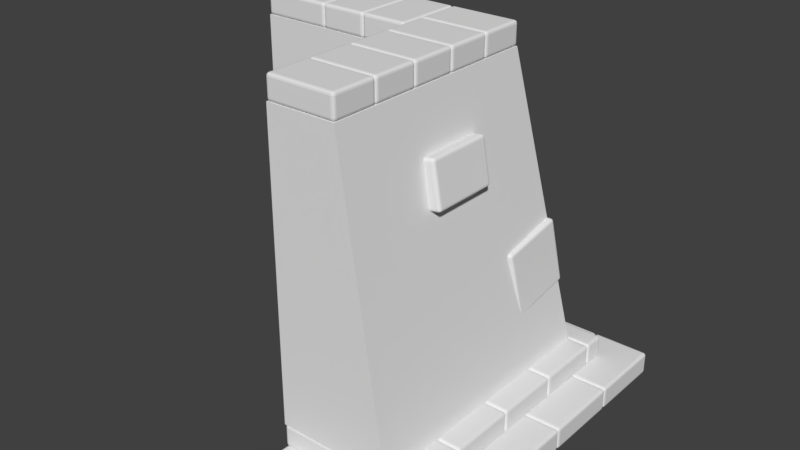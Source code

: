 # Source: CornerOuterWall.blend  (saved by Blender 2.78.0; exported with 4.5.12 LTS)
import bpy
from mathutils import Matrix  # noqa: F401  (used for matrix-valued properties, if any)

bpy.ops.wm.read_factory_settings(use_empty=True)
scene = bpy.context.scene
scene.name = 'Scene'

# ---- collections
col_collection_1 = bpy.data.collections.new('Collection 1'); scene.collection.children.link(col_collection_1)

# ---- materials (node trees are filled in below, after node groups)
mat_material = bpy.data.materials.new('Material')
mat_material.alpha_threshold = 0.0
mat_material.use_transparent_shadow = False
mat_material.roughness = 0.5
mat_material.line_color = (0.0, 0.0, 0.0, 1.0)

# ---- material node trees

# ---- world
world_world = bpy.data.worlds.new('World'); scene.world = world_world
world_world.color = (0.05088, 0.05088, 0.05088)
world_world.use_sun_shadow = False
world_world.sun_shadow_jitter_overblur = 0.0
world_world.cycles.sampling_method = 'MANUAL'

# ---- meshes
me_cube_001 = bpy.data.meshes.new('Cube.001')
me_cube_001.from_pydata([(-1.937e-07, -2.4, 0.4), (-2.4, -2.384e-07, 0.4), (-2.4, -1.0, 0.4), (-1.0, -2.4, 0.4), (-0.4, -2.4, 3.0), (-2.4, -0.4, 3.0), (-2.4, -1.0, 3.0), (-1.0, -2.4, 3.0), (-1.937e-07, -2.384e-07, 0.4), (-1.0, -1.0, 0.4), (-0.4, -0.4, 3.0), (-1.0, -1.0, 3.0)], [], [(8, 9, 2, 1), (10, 5, 6, 11), (8, 1, 5, 10), (1, 2, 6, 5), (9, 3, 7, 11), (4, 7, 3, 0), (2, 9, 11, 6), (0, 8, 10, 4), (4, 10, 11, 7), (0, 3, 9, 8)])
me_cube_001.materials.append(mat_material)
me_cube_001.use_remesh_preserve_volume = False
me_cube_001.use_remesh_preserve_attributes = False
me_cube_001.use_mirror_vertex_groups = False
me_cube_001.update()
me_cube = bpy.data.meshes.new('Cube')
me_cube.from_pydata([(0.2, -1.2, 0.2), (-1.0, -1.8, 0.2), (-1.0, -1.2, 0.2), (0.2, -1.2, 0.4), (0.2, -1.8, 0.4), (-1.0, -1.8, 0.4), (-1.0, -1.2, 0.4), (0.2, -1.8, 0.2), (-1.0, -2.4, 3.0), (-0.4, -2.4, 3.0), (-1.0, -2.0, 3.0), (-0.4, -2.0, 3.0), (-0.4, -2.4, 3.2), (-1.0, -2.4, 3.2), (-1.0, -2.0, 3.2), (-0.4, -2.0, 3.2), (-0.07461, -0.05569, 0.9749), (-0.07461, -0.6466, 0.8708), (-0.4731, -0.6405, 0.8364), (-0.4731, -0.04963, 0.9406), (-0.1269, -0.1595, 1.564), (-0.1269, -0.7504, 1.459), (-0.5254, -0.7443, 1.425), (-0.5254, -0.1534, 1.529), (-0.1683, -1.0, 2.138), (-0.1683, -1.6, 2.138), (-0.5622, -1.6, 2.068), (-0.5622, -1.0, 2.068), (-0.2378, -1.0, 2.532), (-0.2378, -1.6, 2.532), (-0.6317, -1.6, 2.462), (-0.6317, -1.0, 2.462), (-2.1, 0.5, 0.2), (-2.1, 0.5, 0.0), (-2.1, -0.9, 0.2), (-1.4, 0.5, 0.2), (-1.4, 0.5, 0.0), (-1.4, -0.9, 0.0), (-2.1, -0.9, 0.0), (-1.4, -0.9, 0.2), (-1.4, -0.07462, 1.319), (-0.8, -0.07462, 1.319), (-0.8, -0.4731, 1.284), (-1.4, -0.4731, 1.284), (-1.4, -0.1269, 1.916), (-0.8, -0.1269, 1.916), (-0.8, -0.5254, 1.881), (-1.4, -0.5254, 1.881), (-1.4, 0.5, 0.2), (-1.4, 0.5, 0.0), (-1.4, -0.9, 0.2), (-0.7, 0.5, 0.2), (-0.7, 0.5, 0.0), (-0.7, -0.9, 0.0), (-1.4, -0.9, 0.0), (-0.7, -0.9, 0.2), (-1.0, -0.9, 0.2), (-1.0, -0.9, 0.0), (-1.0, -1.5, 0.2), (0.5, -0.9, 0.2), (0.5, -0.9, 0.0), (0.5, -1.5, 0.0), (-1.0, -1.5, 0.0), (0.5, -1.5, 0.2), (-0.7, 0.5, 0.2), (-0.7, 0.5, 0.0), (-0.7, -0.9, 0.2), (-5.96e-07, 0.5, 0.2), (-1.192e-07, 0.5, 0.0), (-1.192e-07, -0.9, 0.0), (-0.7, -0.9, 0.0), (-5.96e-07, -0.9, 0.2), (-1.0, -1.5, 0.2), (-1.0, -1.5, 0.0), (-1.0, -2.1, 0.2), (0.5, -1.5, 0.2), (0.5, -1.5, 0.0), (0.5, -2.1, 0.0), (-1.0, -2.1, 0.0), (0.5, -2.1, 0.2), (-1.0, -2.1, 0.2), (-1.0, -2.1, 0.0), (-1.0, -2.7, 0.2), (0.5, -2.1, 0.2), (0.5, -2.1, 0.0), (0.5, -2.7, 0.0), (-1.0, -2.7, 0.0), (0.5, -2.7, 0.2), (0.2, -0.6, 0.2), (-0.9, -1.2, 0.2), (-0.9, -0.6, 0.2), (0.2, -0.6, 0.4), (0.2, -1.2, 0.4), (-0.9, -1.2, 0.4), (-0.9, -0.6, 0.4), (0.2, -1.2, 0.2), (0.2, -5.96e-08, 0.2), (-0.9, -0.6, 0.2), (-0.9, 4.172e-07, 0.2), (0.2, -5.364e-07, 0.4), (0.2, -0.6, 0.4), (-0.9, -0.6, 0.4), (-0.9, -5.96e-08, 0.4), (0.2, -0.6, 0.2), (-1.6, 0.2, 0.2), (-0.9, -1.0, 0.2), (-1.6, -1.0, 0.2), (-1.6, 0.2, 0.4), (-0.9, 0.2, 0.4), (-0.9, -1.0, 0.4), (-1.6, -1.0, 0.4), (-0.9, 0.2, 0.2), (0.2, -1.8, 0.2), (-1.0, -2.4, 0.2), (-1.0, -1.8, 0.2), (0.2, -1.8, 0.4), (0.2, -2.4, 0.4), (-1.0, -2.4, 0.4), (-1.0, -1.8, 0.4), (0.2, -2.4, 0.2), (-2.4, 0.2, 0.2), (-1.6, -1.0, 0.2), (-2.4, -1.0, 0.2), (-2.4, 0.2, 0.4), (-1.6, 0.2, 0.4), (-1.6, -1.0, 0.4), (-2.4, -1.0, 0.4), (-1.6, 0.2, 0.2), (-5.364e-07, -0.2, 0.2), (-5.96e-08, -0.2, 0.0), (-5.364e-07, -0.9, 0.2), (0.5, -0.2, 0.2), (0.5, -0.2, 0.0), (0.5, -0.9, 0.0), (-5.96e-08, -0.9, 0.0), (0.5, -0.9, 0.2), (-5.364e-07, 0.5, 0.2), (-5.96e-08, 0.5, 0.0), (-5.364e-07, -0.2, 0.2), (0.5, 0.5, 0.2), (0.5, 0.5, 0.0), (0.5, -0.2, 0.0), (-5.96e-08, -0.2, 0.0), (0.5, -0.2, 0.2), (-1.0, -1.0, 0.2), (-0.9, -1.2, 0.2), (-1.0, -1.2, 0.2), (-1.0, -1.0, 0.4), (-0.9, -1.0, 0.4), (-0.9, -1.2, 0.4), (-1.0, -1.2, 0.4), (-0.9, -1.0, 0.2), (-0.9, 0.2, 0.2), (-0.3, -1.192e-07, 0.2), (-0.9, 3.576e-07, 0.2), (-0.9, 0.2, 0.4), (-0.3, 0.2, 0.4), (-0.3, -1.192e-07, 0.4), (-0.9, 1.192e-07, 0.4), (-0.3, 0.2, 0.2), (-0.3, 0.2, 0.2), (0.2, -1.192e-07, 0.2), (-0.3, 3.576e-07, 0.2), (-0.3, 0.2, 0.4), (0.2, 0.2, 0.4), (0.2, -1.192e-07, 0.4), (-0.3, 1.192e-07, 0.4), (0.2, 0.2, 0.2), (-1.0, -2.0, 3.0), (-0.4, -2.0, 3.0), (-1.0, -1.6, 3.0), (-0.4, -1.6, 3.0), (-0.4, -2.0, 3.2), (-1.0, -2.0, 3.2), (-1.0, -1.6, 3.2), (-0.4, -1.6, 3.2), (-1.0, -1.6, 3.0), (-0.4, -1.6, 3.0), (-1.0, -1.2, 3.0), (-0.4, -1.2, 3.0), (-0.4, -1.6, 3.2), (-1.0, -1.6, 3.2), (-1.0, -1.2, 3.2), (-0.4, -1.2, 3.2), (-1.0, -1.2, 3.0), (-0.4, -1.2, 3.0), (-1.0, -0.8, 3.0), (-0.4, -0.8, 3.0), (-0.4, -1.2, 3.2), (-1.0, -1.2, 3.2), (-1.0, -0.8, 3.2), (-0.4, -0.8, 3.2), (-1.0, -0.8, 3.0), (-0.4, -0.8, 3.0), (-1.0, -0.4, 3.0), (-0.4, -0.4, 3.0), (-0.4, -0.8, 3.2), (-1.0, -0.8, 3.2), (-1.0, -0.4, 3.2), (-0.4, -0.4, 3.2), (-1.4, -0.4, 3.0), (-1.4, -1.0, 3.0), (-1.0, -0.4, 3.0), (-1.0, -1.0, 3.0), (-1.4, -1.0, 3.2), (-1.4, -0.4, 3.2), (-1.0, -0.4, 3.2), (-1.0, -1.0, 3.2), (-1.8, -0.4, 3.0), (-1.8, -1.0, 3.0), (-1.4, -0.4, 3.0), (-1.4, -1.0, 3.0), (-1.8, -1.0, 3.2), (-1.8, -0.4, 3.2), (-1.4, -0.4, 3.2), (-1.4, -1.0, 3.2), (-2.4, -0.4, 3.0), (-2.4, -1.0, 3.0), (-1.8, -0.4, 3.0), (-1.8, -1.0, 3.0), (-2.4, -1.0, 3.2), (-2.4, -0.4, 3.2), (-1.8, -0.4, 3.2), (-1.8, -1.0, 3.2)], [], [(0, 7, 1, 2), (3, 6, 5, 4), (0, 3, 4, 7), (7, 4, 5, 1), (1, 5, 6, 2), (3, 0, 2, 6), (8, 9, 12, 13), (9, 8, 10, 11), (12, 15, 14, 13), (8, 13, 14, 10), (10, 14, 15, 11), (12, 9, 11, 15), (16, 17, 18, 19), (20, 23, 22, 21), (16, 20, 21, 17), (17, 21, 22, 18), (18, 22, 23, 19), (20, 16, 19, 23), (24, 25, 26, 27), (28, 31, 30, 29), (24, 28, 29, 25), (25, 29, 30, 26), (26, 30, 31, 27), (28, 24, 27, 31), (33, 38, 34, 32), (36, 33, 32, 35), (36, 37, 38, 33), (35, 32, 34, 39), (36, 35, 39, 37), (37, 39, 34, 38), (40, 41, 42, 43), (44, 47, 46, 45), (40, 44, 45, 41), (41, 45, 46, 42), (42, 46, 47, 43), (44, 40, 43, 47), (49, 54, 50, 48), (52, 49, 48, 51), (52, 53, 54, 49), (51, 48, 50, 55), (52, 51, 55, 53), (53, 55, 50, 54), (57, 62, 58, 56), (60, 57, 56, 59), (60, 61, 62, 57), (59, 56, 58, 63), (60, 59, 63, 61), (61, 63, 58, 62), (65, 70, 66, 64), (68, 65, 64, 67), (68, 69, 70, 65), (67, 64, 66, 71), (68, 67, 71, 69), (69, 71, 66, 70), (73, 78, 74, 72), (76, 73, 72, 75), (76, 77, 78, 73), (75, 72, 74, 79), (76, 75, 79, 77), (77, 79, 74, 78), (81, 86, 82, 80), (84, 81, 80, 83), (84, 85, 86, 81), (83, 80, 82, 87), (84, 83, 87, 85), (85, 87, 82, 86), (88, 95, 89, 90), (91, 94, 93, 92), (88, 91, 92, 95), (95, 92, 93, 89), (89, 93, 94, 90), (91, 88, 90, 94), (96, 103, 97, 98), (99, 102, 101, 100), (96, 99, 100, 103), (103, 100, 101, 97), (97, 101, 102, 98), (99, 96, 98, 102), (104, 111, 105, 106), (107, 110, 109, 108), (104, 107, 108, 111), (111, 108, 109, 105), (105, 109, 110, 106), (107, 104, 106, 110), (112, 119, 113, 114), (115, 118, 117, 116), (112, 115, 116, 119), (119, 116, 117, 113), (113, 117, 118, 114), (115, 112, 114, 118), (120, 127, 121, 122), (123, 126, 125, 124), (120, 123, 124, 127), (127, 124, 125, 121), (121, 125, 126, 122), (123, 120, 122, 126), (129, 134, 130, 128), (132, 129, 128, 131), (132, 133, 134, 129), (131, 128, 130, 135), (132, 131, 135, 133), (133, 135, 130, 134), (137, 142, 138, 136), (140, 137, 136, 139), (140, 141, 142, 137), (139, 136, 138, 143), (140, 139, 143, 141), (141, 143, 138, 142), (144, 151, 145, 146), (147, 150, 149, 148), (144, 147, 148, 151), (151, 148, 149, 145), (145, 149, 150, 146), (147, 144, 146, 150), (152, 159, 153, 154), (155, 158, 157, 156), (152, 155, 156, 159), (159, 156, 157, 153), (153, 157, 158, 154), (155, 152, 154, 158), (160, 167, 161, 162), (163, 166, 165, 164), (160, 163, 164, 167), (167, 164, 165, 161), (161, 165, 166, 162), (163, 160, 162, 166), (168, 169, 172, 173), (169, 168, 170, 171), (172, 175, 174, 173), (168, 173, 174, 170), (170, 174, 175, 171), (172, 169, 171, 175), (176, 177, 180, 181), (177, 176, 178, 179), (180, 183, 182, 181), (176, 181, 182, 178), (178, 182, 183, 179), (180, 177, 179, 183), (184, 185, 188, 189), (185, 184, 186, 187), (188, 191, 190, 189), (184, 189, 190, 186), (186, 190, 191, 187), (188, 185, 187, 191), (192, 193, 196, 197), (193, 192, 194, 195), (196, 199, 198, 197), (192, 197, 198, 194), (194, 198, 199, 195), (196, 193, 195, 199), (200, 201, 204, 205), (201, 200, 202, 203), (204, 207, 206, 205), (200, 205, 206, 202), (202, 206, 207, 203), (204, 201, 203, 207), (208, 209, 212, 213), (209, 208, 210, 211), (212, 215, 214, 213), (208, 213, 214, 210), (210, 214, 215, 211), (212, 209, 211, 215), (216, 217, 220, 221), (217, 216, 218, 219), (220, 223, 222, 221), (216, 221, 222, 218), (218, 222, 223, 219), (220, 217, 219, 223)])
me_cube.materials.append(mat_material)
me_cube.use_remesh_preserve_volume = False
me_cube.use_remesh_preserve_attributes = False
me_cube.use_mirror_vertex_groups = False
me_cube.update()

# ---- objects
ob_cube_001 = bpy.data.objects.new('Cube.001', me_cube_001)
ob_cube = bpy.data.objects.new('Cube', me_cube)

# ---- transforms, parenting, visibility, modifiers, constraints
ob_cube_001.location = (0.0, 0.0, 0.0)
ob_cube_001.lock_rotations_4d = False
ob_cube_001.empty_display_type = 'ARROWS'
ob_cube_001.lineart.crease_threshold = 0.0
ob_cube.location = (0.0, 0.0, 0.0)
ob_cube.lock_rotations_4d = False
ob_cube.empty_display_type = 'ARROWS'
ob_cube.lineart.crease_threshold = 0.0
_m = ob_cube.modifiers.new('Bevel', 'BEVEL')
_m.width = 0.025
_m.width_pct = 0.025
_m.segments = 3
_m.limit_method = 'NONE'
_m.spread = 0.0

# ---- collection membership
col_collection_1.objects.link(ob_cube_001)
col_collection_1.objects.link(ob_cube)

# ---- scene / render settings (as saved in the file)
scene.frame_start = 1; scene.frame_end = 250; scene.frame_set(1)
scene.render.engine = 'BLENDER_EEVEE_NEXT'
scene.render.resolution_percentage = 50
scene.render.dither_intensity = 0.0
scene.cycles.use_denoising = False
scene.cycles.samples = 128
scene.cycles.sampling_pattern = 'TABULATED_SOBOL'
scene.cycles.light_sampling_threshold = 0.0
scene.cycles.use_adaptive_sampling = False
scene.cycles.use_light_tree = False
scene.cycles.blur_glossy = 0.0
scene.cycles.sample_clamp_indirect = 0.0
scene.view_settings.view_transform = 'Standard'
bpy.context.view_layer.update()

# ---- added for rendering (the .blend has no active camera and no usable light): camera, sun
cam_auto = bpy.data.cameras.new('AutoCamera')
cam_auto.lens = 50.0
cam_auto.sensor_width = 36.0
cam_auto.clip_end = 1000.0
ob_auto_camera = bpy.data.objects.new('AutoCamera', cam_auto)
scene.collection.objects.link(ob_auto_camera)
ob_auto_camera.location = (4.02303, -7.06764, 5.57842)
ob_auto_camera.rotation_euler = (1.09748, -7.21219e-08, 0.694738)
scene.camera = ob_auto_camera
light_auto_sun = bpy.data.lights.new('AutoSun', 'SUN')
light_auto_sun.energy = 3.0
light_auto_sun.angle = 0.0523599
ob_auto_sun = bpy.data.objects.new('AutoSun', light_auto_sun)
scene.collection.objects.link(ob_auto_sun)
ob_auto_sun.rotation_euler = (0.872665, 0.174533, 0.523599)
bpy.context.view_layer.update()
